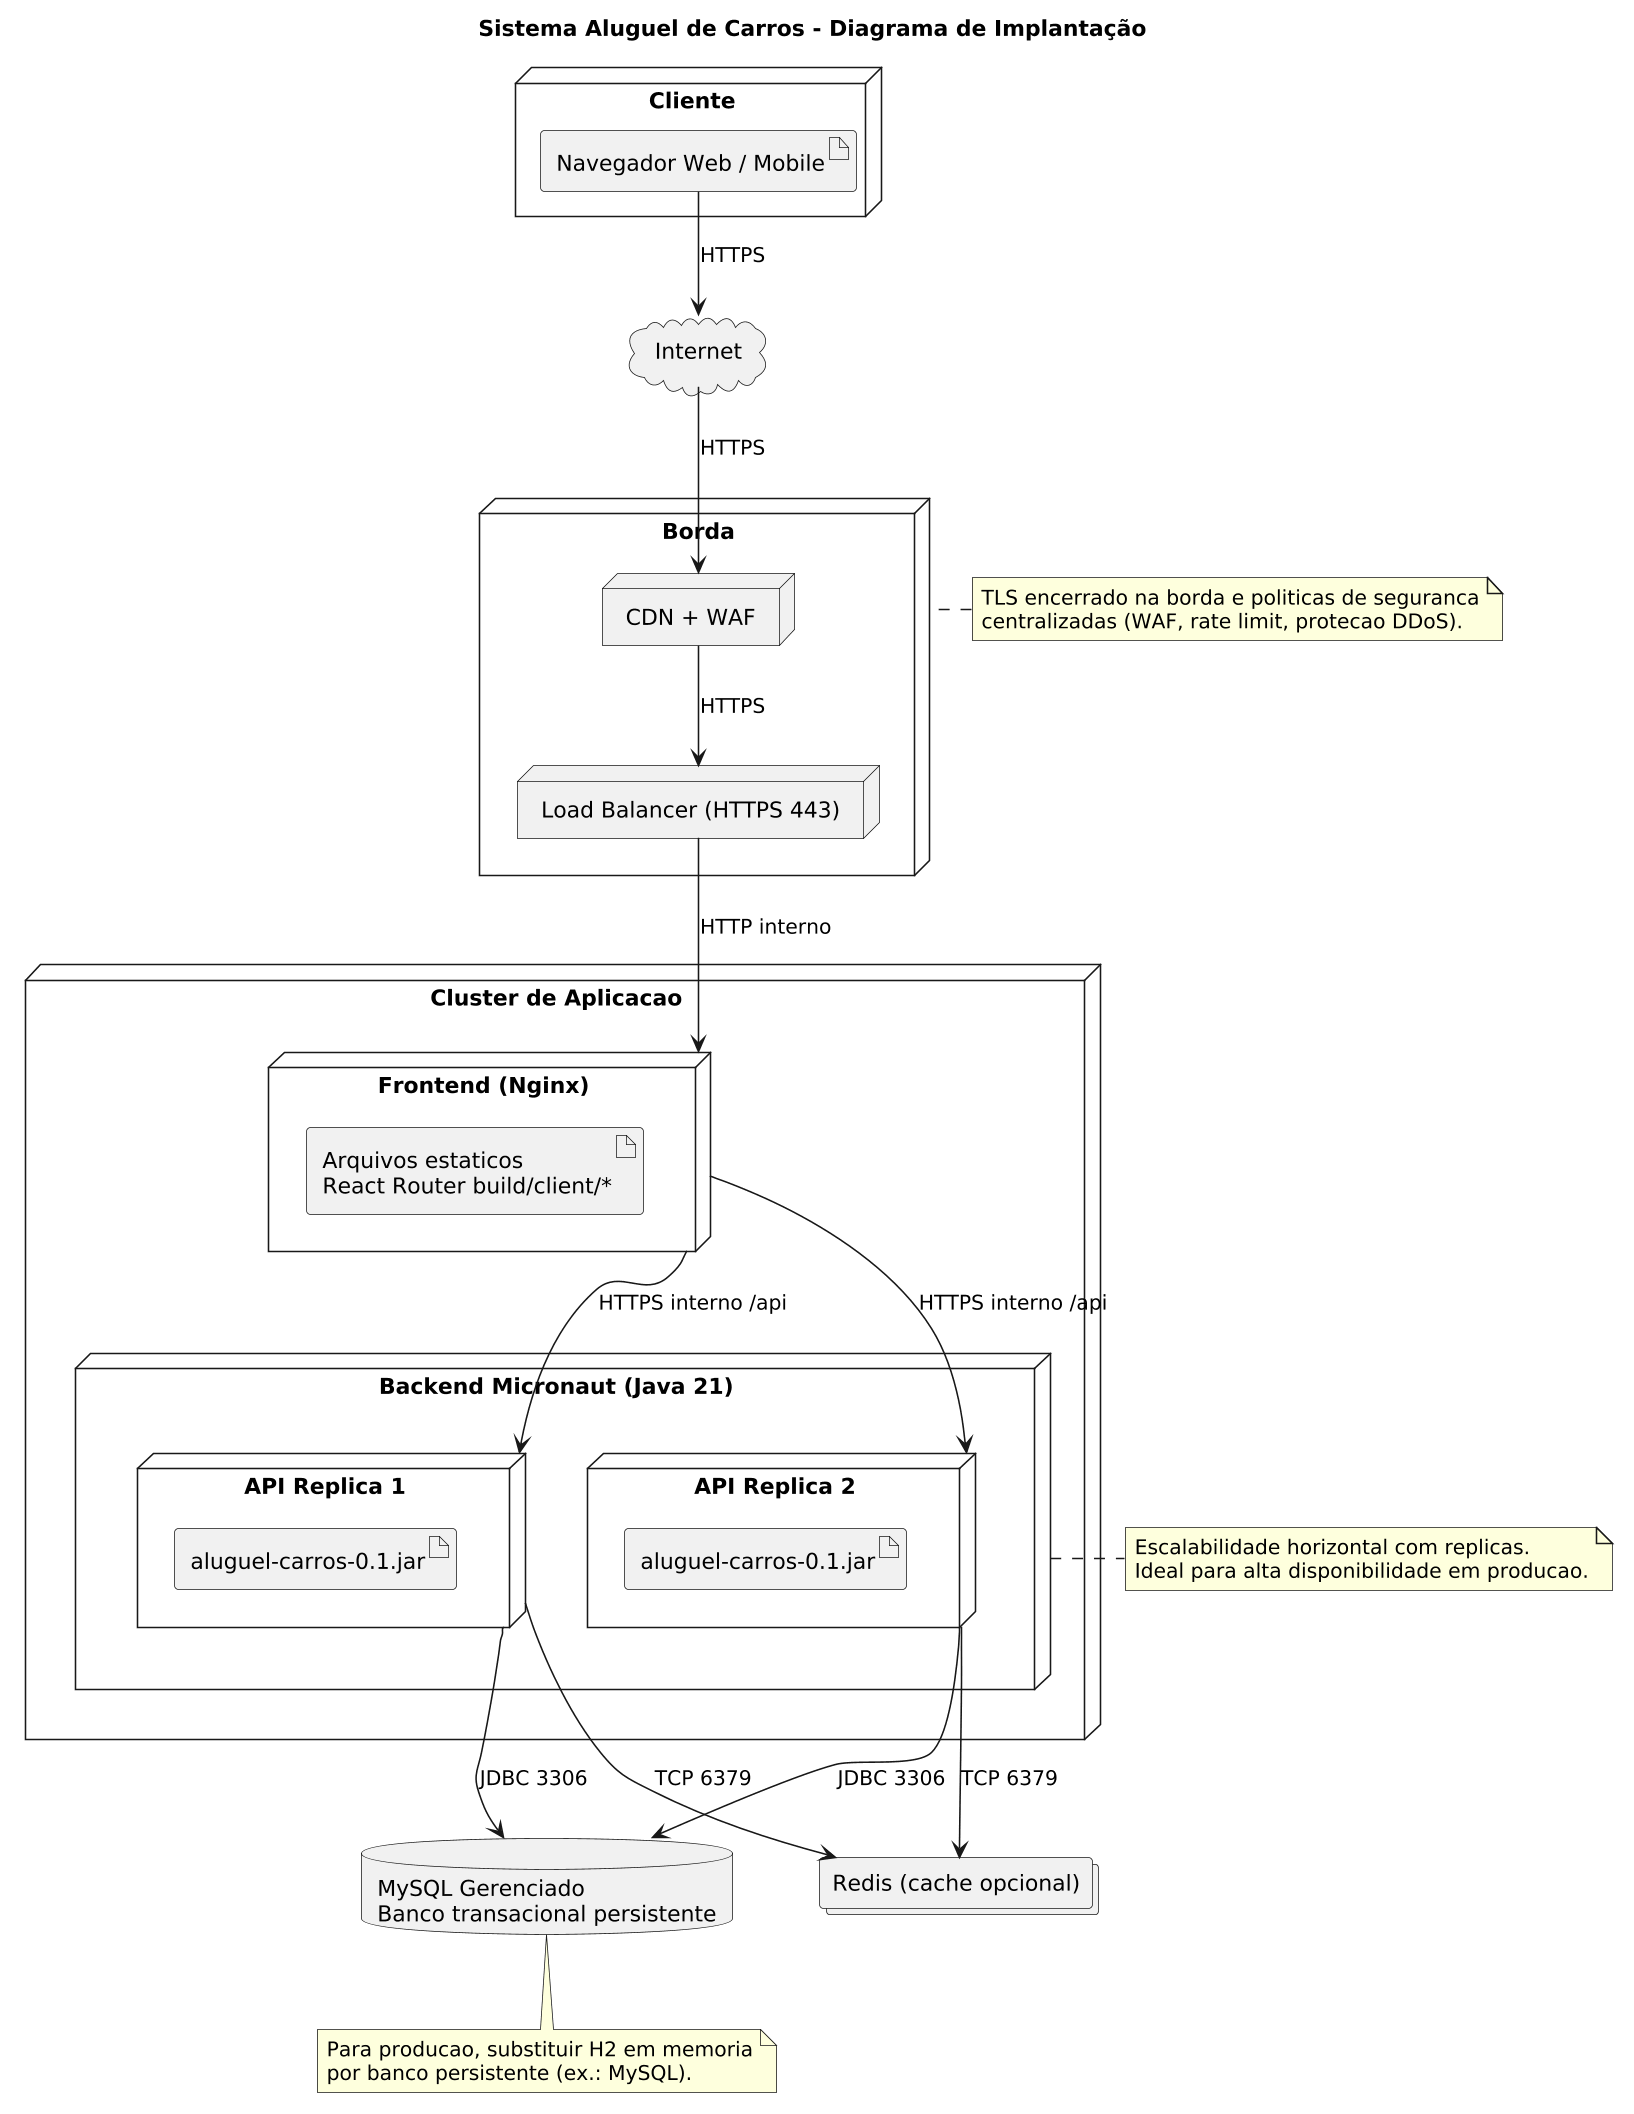

The diagram above was rendered by PlantUML. Its source (embedded in the PNG):
@startuml
title Sistema Aluguel de Carros - Diagrama de Implantação

skinparam shadowing false
skinparam dpi 150
skinparam componentStyle rectangle

node "Cliente" as client {
  artifact "Navegador Web / Mobile" as browser
}

cloud "Internet" as internet

node "Borda" as edge {
  node "CDN + WAF" as cdn
  node "Load Balancer (HTTPS 443)" as lb
}

node "Cluster de Aplicacao" as appcluster {
  node "Frontend (Nginx)" as frontend {
    artifact "Arquivos estaticos\nReact Router build/client/*" as staticAssets
  }

  node "Backend Micronaut (Java 21)" as backendpool {
    node "API Replica 1" as api1 {
      artifact "aluguel-carros-0.1.jar" as jar1
    }
    node "API Replica 2" as api2 {
      artifact "aluguel-carros-0.1.jar" as jar2
    }
  }
}

database "MySQL Gerenciado\nBanco transacional persistente" as mysql
collections "Redis (cache opcional)" as redis

browser --> internet : HTTPS
internet --> cdn : HTTPS
cdn --> lb : HTTPS
lb --> frontend : HTTP interno
frontend --> api1 : HTTPS interno /api
frontend --> api2 : HTTPS interno /api
api1 --> mysql : JDBC 3306
api2 --> mysql : JDBC 3306
api1 --> redis : TCP 6379
api2 --> redis : TCP 6379

note right of backendpool
Escalabilidade horizontal com replicas.
Ideal para alta disponibilidade em producao.
end note

note bottom of mysql
Para producao, substituir H2 em memoria
por banco persistente (ex.: MySQL).
end note

note left of edge
TLS encerrado na borda e politicas de seguranca
centralizadas (WAF, rate limit, protecao DDoS).
end note
@enduml